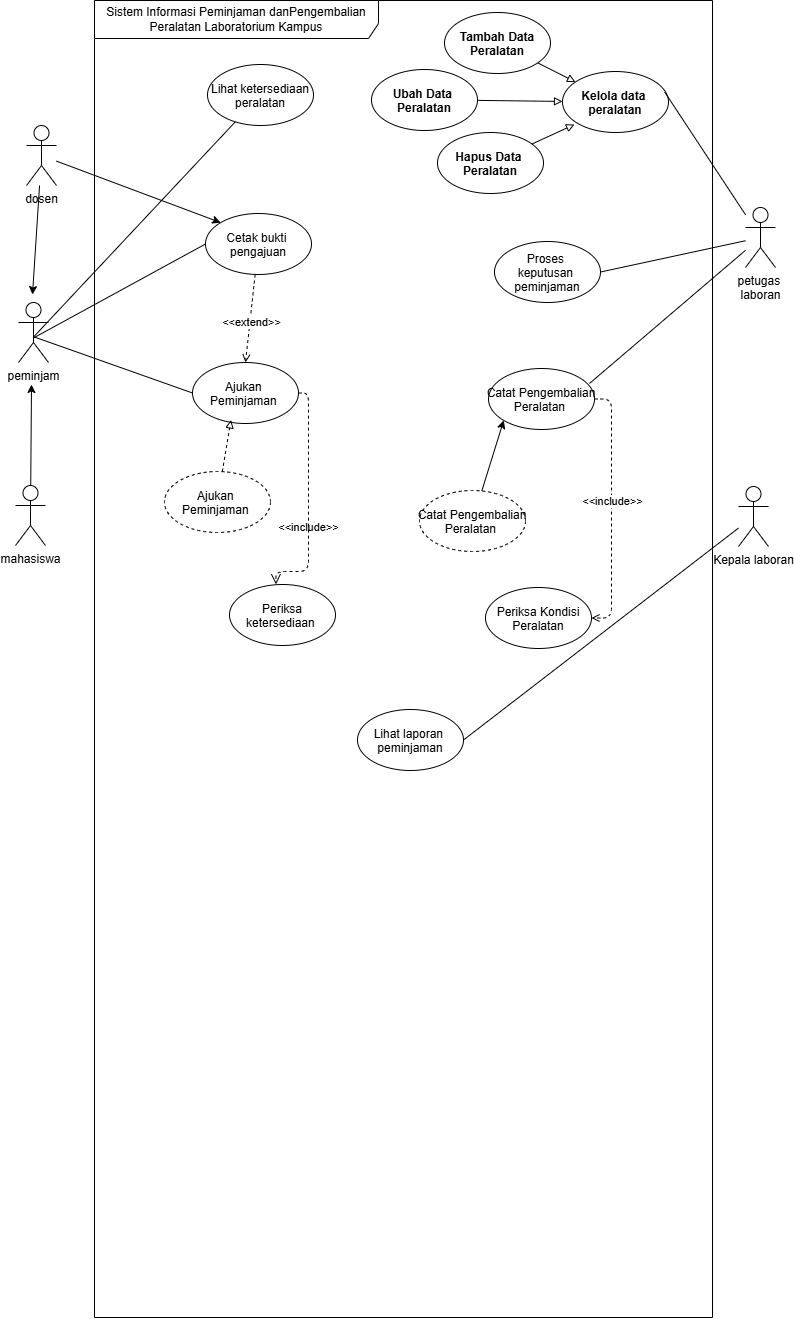

The diagram above was exported from draw.io. Its source (the exported page's mxGraphModel, read from the mxfile embedded in the PNG):
<mxGraphModel dx="4353" dy="3233" grid="1" gridSize="1" guides="1" tooltips="1" connect="1" arrows="1" fold="1" page="1" pageScale="1" pageWidth="827" pageHeight="1169" math="0" shadow="0">
  <root>
    <mxCell id="0" />
    <mxCell id="1" parent="0" />
    <mxCell id="G49Yb1pEKQFsPPkat8zu-3" parent="1" style="shape=umlFrame;whiteSpace=wrap;html=1;pointerEvents=0;recursiveResize=0;container=1;collapsible=0;width=284;height=38;" value="Sistem Informasi Peminjaman danPengembalian Peralatan Laboratorium Kampus" vertex="1">
      <mxGeometry height="1317" width="618" x="105" y="214" as="geometry" />
    </mxCell>
    <mxCell id="G49Yb1pEKQFsPPkat8zu-8" parent="G49Yb1pEKQFsPPkat8zu-3" style="ellipse;" value="Lihat ketersediaan&#10;peralatan" vertex="1">
      <mxGeometry height="61" width="106" x="113" y="64" as="geometry" />
    </mxCell>
    <mxCell id="G49Yb1pEKQFsPPkat8zu-10" parent="G49Yb1pEKQFsPPkat8zu-3" style="ellipse;fontStyle=1" value="&#10;Kelola data &#10;peralatan&#10;" vertex="1">
      <mxGeometry height="61" width="106" x="468" y="71" as="geometry" />
    </mxCell>
    <mxCell id="50rrJEWtv0lxCwp-2OwE-92" parent="G49Yb1pEKQFsPPkat8zu-3" style="ellipse;" value="Ajukan &#10;Peminjaman " vertex="1">
      <mxGeometry height="61" width="106" x="98" y="362" as="geometry" />
    </mxCell>
    <mxCell id="_U5cBJfPg0iD38dmq_Kh-6" edge="1" parent="G49Yb1pEKQFsPPkat8zu-3" source="50rrJEWtv0lxCwp-2OwE-94" style="edgeStyle=none;html=1;entryX=0.5;entryY=0;entryDx=0;entryDy=0;endArrow=open;endFill=0;dashed=1;" target="50rrJEWtv0lxCwp-2OwE-92">
      <mxGeometry relative="1" as="geometry" />
    </mxCell>
    <mxCell id="_U5cBJfPg0iD38dmq_Kh-10" connectable="0" parent="_U5cBJfPg0iD38dmq_Kh-6" style="edgeLabel;html=1;align=center;verticalAlign=middle;resizable=0;points=[];" value="&amp;lt;&amp;lt;extend&amp;gt;&amp;gt;" vertex="1">
      <mxGeometry relative="1" x="0.0909" y="1" as="geometry">
        <mxPoint as="offset" />
      </mxGeometry>
    </mxCell>
    <mxCell id="50rrJEWtv0lxCwp-2OwE-94" parent="G49Yb1pEKQFsPPkat8zu-3" style="ellipse;" value="Cetak bukti &#10;pengajuan" vertex="1">
      <mxGeometry height="61" width="106" x="111" y="213" as="geometry" />
    </mxCell>
    <mxCell id="50rrJEWtv0lxCwp-2OwE-95" parent="G49Yb1pEKQFsPPkat8zu-3" style="ellipse;" value="Periksa&#10;ketersediaan " vertex="1">
      <mxGeometry height="61" width="106" x="135" y="584" as="geometry" />
    </mxCell>
    <mxCell id="50rrJEWtv0lxCwp-2OwE-96" parent="G49Yb1pEKQFsPPkat8zu-3" style="ellipse;" value="Proses &#10;keputusan &#10;peminjaman " vertex="1">
      <mxGeometry height="61" width="106" x="400" y="241" as="geometry" />
    </mxCell>
    <mxCell id="50rrJEWtv0lxCwp-2OwE-97" parent="G49Yb1pEKQFsPPkat8zu-3" style="ellipse;" value="Lihat laporan &#10;peminjaman" vertex="1">
      <mxGeometry height="61" width="106" x="263" y="709" as="geometry" />
    </mxCell>
    <mxCell id="50rrJEWtv0lxCwp-2OwE-101" edge="1" parent="G49Yb1pEKQFsPPkat8zu-3" source="50rrJEWtv0lxCwp-2OwE-92" style="endArrow=open;startArrow=none;endFill=0;startFill=0;endSize=8;html=1;verticalAlign=bottom;dashed=1;labelBackgroundColor=none;exitX=1;exitY=0.5;exitDx=0;exitDy=0;entryX=0.438;entryY=-0.003;entryDx=0;entryDy=0;entryPerimeter=0;edgeStyle=orthogonalEdgeStyle;" target="50rrJEWtv0lxCwp-2OwE-95" value="&amp;lt;&amp;lt;include&amp;gt;&amp;gt;">
      <mxGeometry relative="1" width="160" x="0.3082" as="geometry">
        <Array as="points">
          <mxPoint x="214" y="392.5" />
          <mxPoint x="214" y="571" />
          <mxPoint x="181.4" y="571" />
        </Array>
        <mxPoint x="379" y="239" as="sourcePoint" />
        <mxPoint x="539" y="239" as="targetPoint" />
      </mxGeometry>
    </mxCell>
    <mxCell id="FLhgAJo4zmXmfWqdLho9-8" edge="1" parent="G49Yb1pEKQFsPPkat8zu-3" source="FLhgAJo4zmXmfWqdLho9-5" style="edgeStyle=none;html=1;endArrow=block;endFill=0;" target="G49Yb1pEKQFsPPkat8zu-10">
      <mxGeometry relative="1" as="geometry" />
    </mxCell>
    <mxCell id="FLhgAJo4zmXmfWqdLho9-5" parent="G49Yb1pEKQFsPPkat8zu-3" style="ellipse;fontStyle=1" value="Tambah Data&#10;Peralatan" vertex="1">
      <mxGeometry height="61" width="106" x="350" y="12" as="geometry" />
    </mxCell>
    <mxCell id="FLhgAJo4zmXmfWqdLho9-6" parent="G49Yb1pEKQFsPPkat8zu-3" style="ellipse;fontStyle=1" value="Hapus Data &#10;Peralatan" vertex="1">
      <mxGeometry height="61" width="106" x="343" y="132" as="geometry" />
    </mxCell>
    <mxCell id="FLhgAJo4zmXmfWqdLho9-9" edge="1" parent="G49Yb1pEKQFsPPkat8zu-3" source="FLhgAJo4zmXmfWqdLho9-7" style="edgeStyle=none;html=1;endArrow=block;endFill=0;" target="G49Yb1pEKQFsPPkat8zu-10">
      <mxGeometry relative="1" as="geometry" />
    </mxCell>
    <mxCell id="FLhgAJo4zmXmfWqdLho9-7" parent="G49Yb1pEKQFsPPkat8zu-3" style="ellipse;fontStyle=1" value="Ubah Data &#10;Peralatan" vertex="1">
      <mxGeometry height="61" width="106" x="277" y="69" as="geometry" />
    </mxCell>
    <mxCell id="FLhgAJo4zmXmfWqdLho9-10" edge="1" parent="G49Yb1pEKQFsPPkat8zu-3" source="FLhgAJo4zmXmfWqdLho9-6" style="edgeStyle=none;html=1;entryX=0.113;entryY=0.869;entryDx=0;entryDy=0;entryPerimeter=0;endArrow=block;endFill=0;" target="G49Yb1pEKQFsPPkat8zu-10">
      <mxGeometry relative="1" as="geometry" />
    </mxCell>
    <mxCell id="FLhgAJo4zmXmfWqdLho9-14" edge="1" parent="G49Yb1pEKQFsPPkat8zu-3" source="FLhgAJo4zmXmfWqdLho9-11" style="edgeStyle=orthogonalEdgeStyle;html=1;entryX=1;entryY=0.5;entryDx=0;entryDy=0;dashed=1;endArrow=open;endFill=0;" target="FLhgAJo4zmXmfWqdLho9-13">
      <mxGeometry relative="1" x="0.5547" as="geometry">
        <Array as="points">
          <mxPoint x="517" y="398.5" />
          <mxPoint x="517" y="617.5" />
        </Array>
      </mxGeometry>
    </mxCell>
    <mxCell id="FLhgAJo4zmXmfWqdLho9-15" connectable="0" parent="FLhgAJo4zmXmfWqdLho9-14" style="edgeLabel;html=1;align=center;verticalAlign=middle;resizable=0;points=[];" value="&amp;lt;&amp;lt;include&amp;gt;&amp;gt;" vertex="1">
      <mxGeometry relative="1" x="-0.0703" as="geometry">
        <mxPoint as="offset" />
      </mxGeometry>
    </mxCell>
    <mxCell id="FLhgAJo4zmXmfWqdLho9-11" parent="G49Yb1pEKQFsPPkat8zu-3" style="ellipse;" value="Catat Pengembalian&#10;Peralatan " vertex="1">
      <mxGeometry height="61" width="106" x="394" y="368" as="geometry" />
    </mxCell>
    <mxCell id="FLhgAJo4zmXmfWqdLho9-13" parent="G49Yb1pEKQFsPPkat8zu-3" style="ellipse;" value="Periksa Kondisi&#10; Peralatan " vertex="1">
      <mxGeometry height="61" width="106" x="391" y="587" as="geometry" />
    </mxCell>
    <mxCell id="_U5cBJfPg0iD38dmq_Kh-3" edge="1" parent="G49Yb1pEKQFsPPkat8zu-3" source="_U5cBJfPg0iD38dmq_Kh-1" style="edgeStyle=none;html=1;entryX=0;entryY=1;entryDx=0;entryDy=0;" target="FLhgAJo4zmXmfWqdLho9-11">
      <mxGeometry relative="1" as="geometry" />
    </mxCell>
    <mxCell id="_U5cBJfPg0iD38dmq_Kh-1" parent="G49Yb1pEKQFsPPkat8zu-3" style="ellipse;dashed=1;" value="Catat Pengembalian&#10;Peralatan " vertex="1">
      <mxGeometry height="61" width="106" x="325" y="490" as="geometry" />
    </mxCell>
    <mxCell id="_U5cBJfPg0iD38dmq_Kh-7" parent="G49Yb1pEKQFsPPkat8zu-3" style="ellipse;dashed=1;" value="Ajukan &#10;Peminjaman " vertex="1">
      <mxGeometry height="61" width="106" x="70" y="471" as="geometry" />
    </mxCell>
    <mxCell id="_U5cBJfPg0iD38dmq_Kh-9" edge="1" parent="G49Yb1pEKQFsPPkat8zu-3" source="_U5cBJfPg0iD38dmq_Kh-7" style="edgeStyle=none;html=1;entryX=0.363;entryY=0.942;entryDx=0;entryDy=0;entryPerimeter=0;endArrow=block;endFill=0;dashed=1;" target="50rrJEWtv0lxCwp-2OwE-92">
      <mxGeometry relative="1" as="geometry" />
    </mxCell>
    <mxCell id="G49Yb1pEKQFsPPkat8zu-12" edge="1" parent="1" source="G49Yb1pEKQFsPPkat8zu-4" style="edgeStyle=none;html=1;endArrow=none;endFill=0;exitX=0.488;exitY=0.582;exitDx=0;exitDy=0;exitPerimeter=0;" target="G49Yb1pEKQFsPPkat8zu-8">
      <mxGeometry relative="1" as="geometry" />
    </mxCell>
    <mxCell id="50rrJEWtv0lxCwp-2OwE-105" edge="1" parent="1" source="G49Yb1pEKQFsPPkat8zu-4" style="edgeStyle=none;html=1;entryX=0;entryY=0.5;entryDx=0;entryDy=0;endArrow=none;endFill=0;exitX=0.512;exitY=0.572;exitDx=0;exitDy=0;exitPerimeter=0;" target="50rrJEWtv0lxCwp-2OwE-92">
      <mxGeometry relative="1" as="geometry" />
    </mxCell>
    <mxCell id="50rrJEWtv0lxCwp-2OwE-106" edge="1" parent="1" source="G49Yb1pEKQFsPPkat8zu-4" style="edgeStyle=none;html=1;entryX=0;entryY=0.5;entryDx=0;entryDy=0;endArrow=none;endFill=0;exitX=0.504;exitY=0.59;exitDx=0;exitDy=0;exitPerimeter=0;" target="50rrJEWtv0lxCwp-2OwE-94">
      <mxGeometry relative="1" as="geometry" />
    </mxCell>
    <mxCell id="G49Yb1pEKQFsPPkat8zu-4" parent="1" style="shape=umlActor;verticalLabelPosition=bottom;verticalAlign=top;html=1;" value="peminjam" vertex="1">
      <mxGeometry height="60" width="30" x="29" y="516" as="geometry" />
    </mxCell>
    <mxCell id="50rrJEWtv0lxCwp-2OwE-104" edge="1" parent="1" source="G49Yb1pEKQFsPPkat8zu-5" style="edgeStyle=none;html=1;entryX=1;entryY=0.5;entryDx=0;entryDy=0;endArrow=none;endFill=0;" target="50rrJEWtv0lxCwp-2OwE-96">
      <mxGeometry relative="1" as="geometry" />
    </mxCell>
    <mxCell id="G49Yb1pEKQFsPPkat8zu-5" parent="1" style="shape=umlActor;verticalLabelPosition=bottom;verticalAlign=top;html=1;" value="petugas&amp;nbsp;&lt;div&gt;laboran&lt;/div&gt;" vertex="1">
      <mxGeometry height="60" width="30" x="756" y="421" as="geometry" />
    </mxCell>
    <mxCell id="G49Yb1pEKQFsPPkat8zu-13" edge="1" parent="1" source="G49Yb1pEKQFsPPkat8zu-5" style="edgeStyle=none;html=1;entryX=0.964;entryY=0.336;entryDx=0;entryDy=0;entryPerimeter=0;endArrow=none;endFill=0;" target="G49Yb1pEKQFsPPkat8zu-10">
      <mxGeometry relative="1" as="geometry" />
    </mxCell>
    <mxCell id="50rrJEWtv0lxCwp-2OwE-103" edge="1" parent="1" source="50rrJEWtv0lxCwp-2OwE-98" style="edgeStyle=none;html=1;entryX=1;entryY=0.5;entryDx=0;entryDy=0;endArrow=none;endFill=0;" target="50rrJEWtv0lxCwp-2OwE-97">
      <mxGeometry relative="1" as="geometry" />
    </mxCell>
    <mxCell id="50rrJEWtv0lxCwp-2OwE-98" parent="1" style="shape=umlActor;verticalLabelPosition=bottom;verticalAlign=top;html=1;" value="Kepala laboran" vertex="1">
      <mxGeometry height="60" width="30" x="749" y="700" as="geometry" />
    </mxCell>
    <mxCell id="FLhgAJo4zmXmfWqdLho9-4" edge="1" parent="1" source="FLhgAJo4zmXmfWqdLho9-1" style="edgeStyle=none;html=1;">
      <mxGeometry relative="1" as="geometry">
        <mxPoint x="43" y="508" as="targetPoint" />
      </mxGeometry>
    </mxCell>
    <mxCell id="_U5cBJfPg0iD38dmq_Kh-5" edge="1" parent="1" source="FLhgAJo4zmXmfWqdLho9-1" style="edgeStyle=none;html=1;entryX=0;entryY=0;entryDx=0;entryDy=0;" target="50rrJEWtv0lxCwp-2OwE-94">
      <mxGeometry relative="1" as="geometry" />
    </mxCell>
    <mxCell id="FLhgAJo4zmXmfWqdLho9-1" parent="1" style="shape=umlActor;verticalLabelPosition=bottom;verticalAlign=top;html=1;" value="dosen" vertex="1">
      <mxGeometry height="60" width="30" x="37" y="339" as="geometry" />
    </mxCell>
    <mxCell id="FLhgAJo4zmXmfWqdLho9-3" edge="1" parent="1" source="FLhgAJo4zmXmfWqdLho9-2" style="edgeStyle=none;html=1;">
      <mxGeometry relative="1" as="geometry">
        <mxPoint x="42" y="597.9999999999999" as="targetPoint" />
      </mxGeometry>
    </mxCell>
    <mxCell id="FLhgAJo4zmXmfWqdLho9-2" parent="1" style="shape=umlActor;verticalLabelPosition=bottom;verticalAlign=top;html=1;" value="mahasiswa" vertex="1">
      <mxGeometry height="60" width="30" x="26" y="699" as="geometry" />
    </mxCell>
    <mxCell id="FLhgAJo4zmXmfWqdLho9-12" edge="1" parent="1" source="G49Yb1pEKQFsPPkat8zu-5" style="edgeStyle=none;html=1;entryX=0.953;entryY=0.245;entryDx=0;entryDy=0;entryPerimeter=0;endArrow=none;endFill=0;" target="FLhgAJo4zmXmfWqdLho9-11">
      <mxGeometry relative="1" as="geometry" />
    </mxCell>
  </root>
</mxGraphModel>